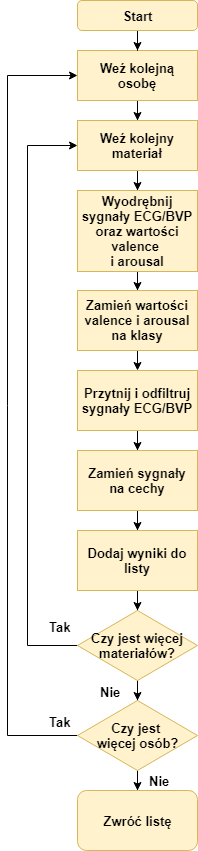

The diagram above was exported from draw.io. Its source (the exported page's mxGraphModel, read from the mxfile embedded in the PNG):
<mxGraphModel dx="1038" dy="508" grid="1" gridSize="10" guides="1" tooltips="1" connect="1" arrows="1" fold="1" page="1" pageScale="1" pageWidth="827" pageHeight="1169" math="0" shadow="0">
  <root>
    <mxCell id="0" />
    <mxCell id="1" parent="0" />
    <mxCell id="2" value="" style="edgeStyle=orthogonalEdgeStyle;rounded=0;orthogonalLoop=1;jettySize=auto;html=1;fontSize=13;fontStyle=1" edge="1" source="3" target="5" parent="1">
      <mxGeometry relative="1" as="geometry" />
    </mxCell>
    <mxCell id="3" value="Weź kolejną osobę" style="rounded=0;whiteSpace=wrap;html=1;fillColor=#fff2cc;strokeColor=#d6b656;fontSize=13;fontStyle=1" vertex="1" parent="1">
      <mxGeometry x="313" y="57" width="120" height="50" as="geometry" />
    </mxCell>
    <mxCell id="4" value="" style="edgeStyle=orthogonalEdgeStyle;rounded=0;orthogonalLoop=1;jettySize=auto;html=1;fontSize=13;fontStyle=1" edge="1" source="5" target="7" parent="1">
      <mxGeometry relative="1" as="geometry" />
    </mxCell>
    <mxCell id="5" value="Weź kolejny materiał" style="rounded=0;whiteSpace=wrap;html=1;fillColor=#fff2cc;strokeColor=#d6b656;fontSize=13;fontStyle=1" vertex="1" parent="1">
      <mxGeometry x="313" y="127" width="120" height="50" as="geometry" />
    </mxCell>
    <mxCell id="6" value="" style="edgeStyle=orthogonalEdgeStyle;rounded=0;orthogonalLoop=1;jettySize=auto;html=1;fontSize=13;fontStyle=1" edge="1" source="7" target="9" parent="1">
      <mxGeometry relative="1" as="geometry" />
    </mxCell>
    <mxCell id="7" value="Wyodrębnij sygnały ECG/BVP oraz wartości valence &lt;br style=&quot;font-size: 13px;&quot;&gt;i arousal" style="rounded=0;whiteSpace=wrap;html=1;fillColor=#fff2cc;strokeColor=#d6b656;fontSize=13;fontStyle=1" vertex="1" parent="1">
      <mxGeometry x="313" y="197" width="120" height="81" as="geometry" />
    </mxCell>
    <mxCell id="8" style="edgeStyle=orthogonalEdgeStyle;rounded=0;orthogonalLoop=1;jettySize=auto;html=1;exitX=0.5;exitY=1;exitDx=0;exitDy=0;entryX=0.5;entryY=0;entryDx=0;entryDy=0;fontSize=13;fontStyle=1" edge="1" source="9" target="11" parent="1">
      <mxGeometry relative="1" as="geometry" />
    </mxCell>
    <mxCell id="9" value="Zamień wartości valence i arousal na klasy" style="rounded=0;whiteSpace=wrap;html=1;fillColor=#fff2cc;strokeColor=#d6b656;fontSize=13;fontStyle=1" vertex="1" parent="1">
      <mxGeometry x="313" y="297" width="120" height="60" as="geometry" />
    </mxCell>
    <mxCell id="10" value="" style="edgeStyle=orthogonalEdgeStyle;rounded=0;orthogonalLoop=1;jettySize=auto;html=1;fontSize=13;fontStyle=1" edge="1" source="11" target="13" parent="1">
      <mxGeometry relative="1" as="geometry" />
    </mxCell>
    <mxCell id="11" value="Przytnij i odfiltruj sygnały ECG/BVP" style="rounded=0;whiteSpace=wrap;html=1;fillColor=#fff2cc;strokeColor=#d6b656;fontSize=13;fontStyle=1" vertex="1" parent="1">
      <mxGeometry x="313" y="377" width="120" height="60" as="geometry" />
    </mxCell>
    <mxCell id="12" value="" style="edgeStyle=orthogonalEdgeStyle;rounded=0;orthogonalLoop=1;jettySize=auto;html=1;fontSize=13;fontStyle=1" edge="1" source="13" target="15" parent="1">
      <mxGeometry relative="1" as="geometry" />
    </mxCell>
    <mxCell id="13" value="Zamień sygnały na cechy" style="rounded=0;whiteSpace=wrap;html=1;fillColor=#fff2cc;strokeColor=#d6b656;fontSize=13;fontStyle=1" vertex="1" parent="1">
      <mxGeometry x="313" y="457" width="120" height="60" as="geometry" />
    </mxCell>
    <mxCell id="14" value="" style="edgeStyle=orthogonalEdgeStyle;rounded=0;orthogonalLoop=1;jettySize=auto;html=1;fontSize=13;fontStyle=1" edge="1" source="15" target="18" parent="1">
      <mxGeometry relative="1" as="geometry" />
    </mxCell>
    <mxCell id="15" value="Dodaj wyniki do listy" style="rounded=0;whiteSpace=wrap;html=1;fillColor=#fff2cc;strokeColor=#d6b656;fontSize=13;fontStyle=1" vertex="1" parent="1">
      <mxGeometry x="313" y="537" width="120" height="60" as="geometry" />
    </mxCell>
    <mxCell id="16" value="Nie" style="edgeStyle=orthogonalEdgeStyle;rounded=0;orthogonalLoop=1;jettySize=auto;html=1;fontSize=13;fontStyle=1" edge="1" source="18" target="22" parent="1">
      <mxGeometry x="0.7" y="-27" relative="1" as="geometry">
        <mxPoint as="offset" />
      </mxGeometry>
    </mxCell>
    <mxCell id="17" value="Tak" style="edgeStyle=orthogonalEdgeStyle;rounded=0;orthogonalLoop=1;jettySize=auto;html=1;entryX=0;entryY=0.5;entryDx=0;entryDy=0;fontSize=13;fontStyle=1;exitX=0;exitY=0.5;exitDx=0;exitDy=0;" edge="1" source="18" target="5" parent="1">
      <mxGeometry x="-0.77" y="-33" relative="1" as="geometry">
        <mxPoint x="306" y="673" as="sourcePoint" />
        <Array as="points">
          <mxPoint x="263" y="652" />
          <mxPoint x="263" y="152" />
        </Array>
        <mxPoint as="offset" />
      </mxGeometry>
    </mxCell>
    <mxCell id="18" value="Czy jest więcej materiałów?" style="rhombus;whiteSpace=wrap;html=1;fillColor=#fff2cc;strokeColor=#d6b656;fontSize=13;fontStyle=1" vertex="1" parent="1">
      <mxGeometry x="313" y="617" width="120" height="70" as="geometry" />
    </mxCell>
    <mxCell id="19" value="Nie" style="edgeStyle=orthogonalEdgeStyle;rounded=0;orthogonalLoop=1;jettySize=auto;html=1;fontSize=13;fontStyle=1" edge="1" source="22" target="23" parent="1">
      <mxGeometry x="0.6667" y="22" relative="1" as="geometry">
        <mxPoint as="offset" />
      </mxGeometry>
    </mxCell>
    <mxCell id="20" style="edgeStyle=orthogonalEdgeStyle;rounded=0;orthogonalLoop=1;jettySize=auto;html=1;exitX=0;exitY=0.5;exitDx=0;exitDy=0;entryX=0;entryY=0.5;entryDx=0;entryDy=0;fontSize=13;fontStyle=1" edge="1" source="22" target="3" parent="1">
      <mxGeometry relative="1" as="geometry">
        <Array as="points">
          <mxPoint x="243" y="742" />
          <mxPoint x="243" y="82" />
        </Array>
      </mxGeometry>
    </mxCell>
    <mxCell id="21" value="Tak" style="text;html=1;resizable=0;points=[];align=center;verticalAlign=middle;labelBackgroundColor=#ffffff;fontSize=13;fontStyle=1" vertex="1" connectable="0" parent="20">
      <mxGeometry x="-0.8831" y="-2" relative="1" as="geometry">
        <mxPoint x="29" y="-12" as="offset" />
      </mxGeometry>
    </mxCell>
    <mxCell id="22" value="Czy jest &lt;br&gt;więcej osób?" style="rhombus;whiteSpace=wrap;html=1;fillColor=#fff2cc;strokeColor=#d6b656;fontSize=13;fontStyle=1" vertex="1" parent="1">
      <mxGeometry x="313" y="707" width="120" height="70" as="geometry" />
    </mxCell>
    <mxCell id="23" value="Zwróć listę" style="rounded=1;whiteSpace=wrap;html=1;fillColor=#fff2cc;strokeColor=#d6b656;fontSize=13;fontStyle=1" vertex="1" parent="1">
      <mxGeometry x="313" y="797" width="120" height="60" as="geometry" />
    </mxCell>
    <mxCell id="24" style="edgeStyle=orthogonalEdgeStyle;rounded=0;orthogonalLoop=1;jettySize=auto;html=1;exitX=0.5;exitY=1;exitDx=0;exitDy=0;fontSize=13;fontStyle=1" edge="1" source="25" target="3" parent="1">
      <mxGeometry relative="1" as="geometry" />
    </mxCell>
    <mxCell id="25" value="Start" style="rounded=1;whiteSpace=wrap;html=1;fillColor=#fff2cc;strokeColor=#d6b656;fontSize=13;fontStyle=1" vertex="1" parent="1">
      <mxGeometry x="313" y="7" width="120" height="30" as="geometry" />
    </mxCell>
  </root>
</mxGraphModel>